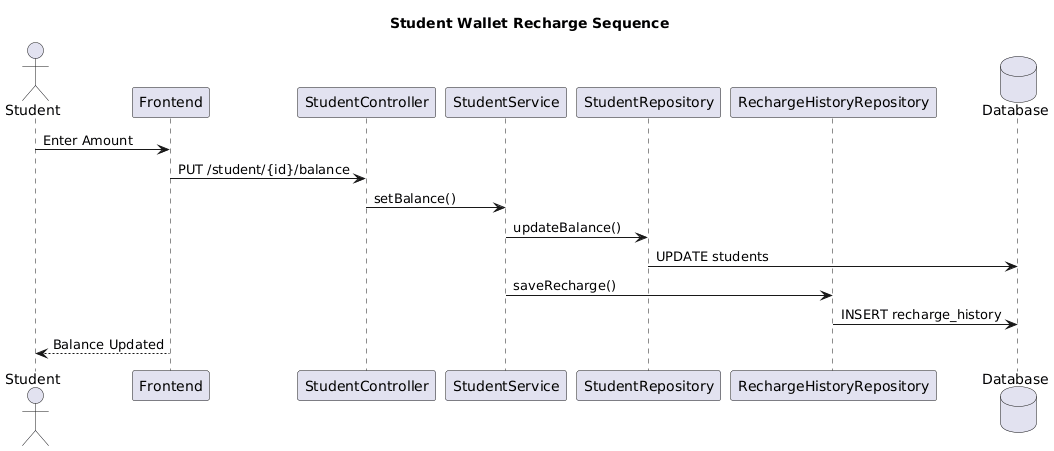

The diagram above was rendered by PlantUML. Its source (embedded in the PNG):
@startuml
title Student Wallet Recharge Sequence

actor Student
participant Frontend
participant StudentController
participant StudentService
participant StudentRepository
participant RechargeHistoryRepository
database Database

Student -> Frontend : Enter Amount
Frontend -> StudentController : PUT /student/{id}/balance
StudentController -> StudentService : setBalance()

StudentService -> StudentRepository : updateBalance()
StudentRepository -> Database : UPDATE students

StudentService -> RechargeHistoryRepository : saveRecharge()
RechargeHistoryRepository -> Database : INSERT recharge_history

Frontend --> Student : Balance Updated
@enduml